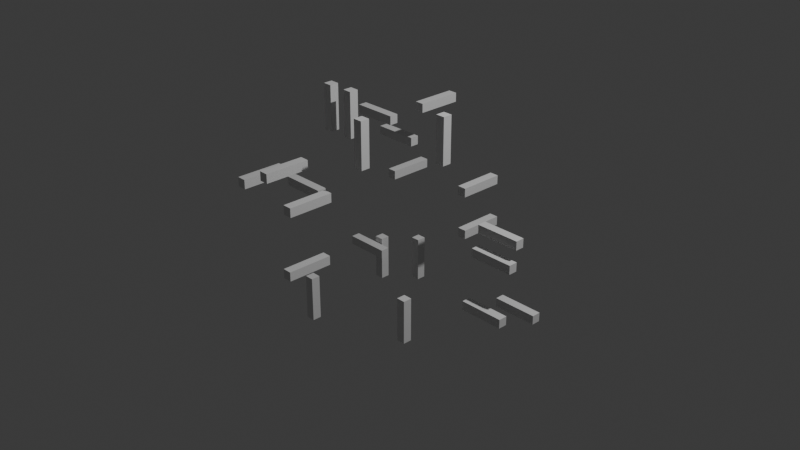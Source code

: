 # Source: obj_tool_2.blend  (saved by Blender 4.3.32; exported with 4.5.12 LTS)
import bpy
from mathutils import Matrix  # noqa: F401  (used for matrix-valued properties, if any)

bpy.ops.wm.read_factory_settings(use_empty=True)
scene = bpy.context.scene
scene.name = 'Scene'

# ---- collections
col_collection = bpy.data.collections.new('Collection'); scene.collection.children.link(col_collection)

# ---- world
world_world = bpy.data.worlds.new('World'); scene.world = world_world
world_world.use_nodes = True; world_world.node_tree.nodes.clear()
_N = world_world.node_tree.nodes; _L = world_world.node_tree.links
n0 = _N.new('ShaderNodeOutputWorld'); n0.name = 'World Output'; n0.location = (300, 300)
n1 = _N.new('ShaderNodeBackground'); n1.name = 'Background'; n1.location = (10, 300)
n1.inputs[0].default_value = (0.05088, 0.05088, 0.05088, 1.0)
_L.new(n1.outputs[0], n0.inputs[0])
n0.is_active_output = True
world_world.color = (0.05088, 0.05088, 0.05088)
world_world.use_sun_shadow = False
world_world.sun_shadow_jitter_overblur = 0.0

# ---- cameras
cam_camera = bpy.data.cameras.new('Camera')
cam_camera.clip_end = 100.0
cam_camera.ortho_scale = 7.314

# ---- lights
light_light = bpy.data.lights.new('Light', 'POINT')
light_light.transmission_factor = 0.0
light_light.energy = 1000.0
light_light.shadow_soft_size = 0.1
light_light.shadow_maximum_resolution = 0.006
light_light.use_absolute_resolution = True

# ---- meshes
me_cube_003 = bpy.data.meshes.new('Cube.003')
me_cube_003.from_pydata([(-0.75, -0.437, 0.09745), (-0.75, -0.437, 0.1975), (-0.75, -0.337, 0.09745), (-0.75, -0.337, 0.1975), (-1.25, -0.437, 0.09745), (-1.25, -0.437, 0.1975), (-1.25, -0.337, 0.09745), (-1.25, -0.337, 0.1975), (-0.75, 0.5791, 0.6443), (-0.75, 0.5791, 0.7443), (-0.75, 0.6791, 0.6443), (-0.75, 0.6791, 0.7443), (-1.25, 0.5791, 0.6443), (-1.25, 0.5791, 0.7443), (-1.25, 0.6791, 0.6443), (-1.25, 0.6791, 0.7443), (-0.75, 0.8864, 0.3129), (-0.75, 0.8864, 0.4129), (-0.75, 0.9864, 0.3129), (-0.75, 0.9864, 0.4129), (-1.25, 0.8864, 0.3129), (-1.25, 0.8864, 0.4129), (-1.25, 0.9864, 0.3129), (-1.25, 0.9864, 0.4129), (-0.75, 0.4399, -0.9139), (-0.75, 0.4399, -0.8139), (-0.75, 0.5399, -0.9139), (-0.75, 0.5399, -0.8139), (-1.25, 0.4399, -0.9139), (-1.25, 0.4399, -0.8139), (-1.25, 0.5399, -0.9139), (-1.25, 0.5399, -0.8139), (-0.9653, 0.75, 0.02272), (-0.8653, 0.75, 0.02272), (-0.9653, 0.75, -0.07728), (-0.8653, 0.75, -0.07728), (-0.9653, 1.25, 0.02272), (-0.8653, 1.25, 0.02272), (-0.9653, 1.25, -0.07728), (-0.8653, 1.25, -0.07728), (-0.5394, 0.75, 0.9245), (-0.4394, 0.75, 0.9245), (-0.5394, 0.75, 0.8245), (-0.4394, 0.75, 0.8245), (-0.5394, 1.25, 0.9245), (-0.4394, 1.25, 0.9245), (-0.5394, 1.25, 0.8245), (-0.4394, 1.25, 0.8245), (0.1173, 0.75, -0.316), (0.2173, 0.75, -0.316), (0.1173, 0.75, -0.416), (0.2173, 0.75, -0.416), (0.1173, 1.25, -0.316), (0.2173, 1.25, -0.316), (0.1173, 1.25, -0.416), (0.2173, 1.25, -0.416), (0.09976, 0.75, 0.1641), (0.1998, 0.75, 0.1641), (0.09976, 0.75, 0.06406), (0.1998, 0.75, 0.06406), (0.09976, 1.25, 0.1641), (0.1998, 1.25, 0.1641), (0.09976, 1.25, 0.06406), (0.1998, 1.25, 0.06406), (0.75, 0.2834, -0.1544), (0.75, 0.2834, -0.2544), (0.75, 0.3834, -0.1544), (0.75, 0.3834, -0.2544), (1.25, 0.2834, -0.1544), (1.25, 0.2834, -0.2544), (1.25, 0.3834, -0.1544), (1.25, 0.3834, -0.2544), (0.75, 0.3662, 0.07906), (0.75, 0.3662, -0.02094), (0.75, 0.4662, 0.07906), (0.75, 0.4662, -0.02094), (1.25, 0.3662, 0.07906), (1.25, 0.3662, -0.02094), (1.25, 0.4662, 0.07906), (1.25, 0.4662, -0.02094), (0.75, 0.1699, -0.7139), (0.75, 0.1699, -0.8139), (0.75, 0.2699, -0.7139), (0.75, 0.2699, -0.8139), (1.25, 0.1699, -0.7139), (1.25, 0.1699, -0.8139), (1.25, 0.2699, -0.7139), (1.25, 0.2699, -0.8139), (0.75, 0.6856, -0.8847), (0.75, 0.6856, -0.9847), (0.75, 0.7856, -0.8847), (0.75, 0.7856, -0.9847), (1.25, 0.6856, -0.8847), (1.25, 0.6856, -0.9847), (1.25, 0.7856, -0.8847), (1.25, 0.7856, -0.9847), (-0.6027, -0.75, 0.609), (-0.5027, -0.75, 0.609), (-0.6027, -0.75, 0.709), (-0.5027, -0.75, 0.709), (-0.6027, -1.25, 0.609), (-0.5027, -1.25, 0.609), (-0.6027, -1.25, 0.709), (-0.5027, -1.25, 0.709), (-0.2585, -0.75, 0.3702), (-0.1585, -0.75, 0.3702), (-0.2585, -0.75, 0.4702), (-0.1585, -0.75, 0.4702), (-0.2585, -1.25, 0.3702), (-0.1585, -1.25, 0.3702), (-0.2585, -1.25, 0.4702), (-0.1585, -1.25, 0.4702), (-0.9722, -0.75, 0.4288), (-0.8722, -0.75, 0.4288), (-0.9722, -0.75, 0.5288), (-0.8722, -0.75, 0.5288), (-0.9722, -1.25, 0.4288), (-0.8722, -1.25, 0.4288), (-0.9722, -1.25, 0.5288), (-0.8722, -1.25, 0.5288), (-0.3084, -0.75, -0.3335), (-0.2084, -0.75, -0.3335), (-0.3084, -0.75, -0.2335), (-0.2084, -0.75, -0.2335), (-0.3084, -1.25, -0.3335), (-0.2084, -1.25, -0.3335), (-0.3084, -1.25, -0.2335), (-0.2084, -1.25, -0.2335), (0.3126, -0.2284, -0.75), (0.2126, -0.2284, -0.75), (0.3126, -0.1284, -0.75), (0.2126, -0.1284, -0.75), (0.3126, -0.2284, -1.25), (0.2126, -0.2284, -1.25), (0.3126, -0.1284, -1.25), (0.2126, -0.1284, -1.25), (-0.5663, 0.8261, -0.75), (-0.6663, 0.8261, -0.75), (-0.5663, 0.9261, -0.75), (-0.6663, 0.9261, -0.75), (-0.5663, 0.8261, -1.25), (-0.6663, 0.8261, -1.25), (-0.5663, 0.9261, -1.25), (-0.6663, 0.9261, -1.25), (-0.6895, -0.609, -0.75), (-0.7895, -0.609, -0.75), (-0.6895, -0.509, -0.75), (-0.7895, -0.509, -0.75), (-0.6895, -0.609, -1.25), (-0.7895, -0.609, -1.25), (-0.6895, -0.509, -1.25), (-0.7895, -0.509, -1.25), (-0.8678, 0.5487, -0.75), (-0.9678, 0.5487, -0.75), (-0.8678, 0.6487, -0.75), (-0.9678, 0.6487, -0.75), (-0.8678, 0.5487, -1.25), (-0.9678, 0.5487, -1.25), (-0.8678, 0.6487, -1.25), (-0.9678, 0.6487, -1.25), (-0.9299, -0.1657, 0.75), (-0.8299, -0.1657, 0.75), (-0.9299, -0.06569, 0.75), (-0.8299, -0.06569, 0.75), (-0.9299, -0.1657, 1.25), (-0.8299, -0.1657, 1.25), (-0.9299, -0.06569, 1.25), (-0.8299, -0.06569, 1.25), (-0.642, -0.1553, 0.75), (-0.542, -0.1553, 0.75), (-0.642, -0.05528, 0.75), (-0.542, -0.05528, 0.75), (-0.642, -0.1553, 1.25), (-0.542, -0.1553, 1.25), (-0.642, -0.05528, 1.25), (-0.542, -0.05528, 1.25), (0.03106, -0.6079, 0.75), (0.1311, -0.6079, 0.75), (0.03106, -0.5079, 0.75), (0.1311, -0.5079, 0.75), (0.03106, -0.6079, 1.25), (0.1311, -0.6079, 1.25), (0.03106, -0.5079, 1.25), (0.1311, -0.5079, 1.25), (0.4806, 0.02654, 0.75), (0.5806, 0.02654, 0.75), (0.4806, 0.1265, 0.75), (0.5806, 0.1265, 0.75), (0.4806, 0.02654, 1.25), (0.5806, 0.02654, 1.25), (0.4806, 0.1265, 1.25), (0.5806, 0.1265, 1.25)], [], [(0, 2, 3, 1), (0, 1, 5, 4), (4, 5, 7, 6), (2, 6, 7, 3), (0, 4, 6, 2), (1, 3, 7, 5), (8, 10, 11, 9), (8, 9, 13, 12), (12, 13, 15, 14), (10, 14, 15, 11), (8, 12, 14, 10), (9, 11, 15, 13), (16, 18, 19, 17), (16, 17, 21, 20), (20, 21, 23, 22), (18, 22, 23, 19), (16, 20, 22, 18), (17, 19, 23, 21), (24, 26, 27, 25), (24, 25, 29, 28), (28, 29, 31, 30), (26, 30, 31, 27), (24, 28, 30, 26), (25, 27, 31, 29), (32, 34, 35, 33), (32, 33, 37, 36), (36, 37, 39, 38), (34, 38, 39, 35), (32, 36, 38, 34), (33, 35, 39, 37), (40, 42, 43, 41), (40, 41, 45, 44), (44, 45, 47, 46), (42, 46, 47, 43), (40, 44, 46, 42), (41, 43, 47, 45), (48, 50, 51, 49), (48, 49, 53, 52), (52, 53, 55, 54), (50, 54, 55, 51), (48, 52, 54, 50), (49, 51, 55, 53), (56, 58, 59, 57), (56, 57, 61, 60), (60, 61, 63, 62), (58, 62, 63, 59), (56, 60, 62, 58), (57, 59, 63, 61), (64, 66, 67, 65), (64, 65, 69, 68), (68, 69, 71, 70), (66, 70, 71, 67), (64, 68, 70, 66), (65, 67, 71, 69), (72, 74, 75, 73), (72, 73, 77, 76), (76, 77, 79, 78), (74, 78, 79, 75), (72, 76, 78, 74), (73, 75, 79, 77), (80, 82, 83, 81), (80, 81, 85, 84), (84, 85, 87, 86), (82, 86, 87, 83), (80, 84, 86, 82), (81, 83, 87, 85), (88, 90, 91, 89), (88, 89, 93, 92), (92, 93, 95, 94), (90, 94, 95, 91), (88, 92, 94, 90), (89, 91, 95, 93), (96, 98, 99, 97), (96, 97, 101, 100), (100, 101, 103, 102), (98, 102, 103, 99), (96, 100, 102, 98), (97, 99, 103, 101), (104, 106, 107, 105), (104, 105, 109, 108), (108, 109, 111, 110), (106, 110, 111, 107), (104, 108, 110, 106), (105, 107, 111, 109), (112, 114, 115, 113), (112, 113, 117, 116), (116, 117, 119, 118), (114, 118, 119, 115), (112, 116, 118, 114), (113, 115, 119, 117), (120, 122, 123, 121), (120, 121, 125, 124), (124, 125, 127, 126), (122, 126, 127, 123), (120, 124, 126, 122), (121, 123, 127, 125), (128, 130, 131, 129), (128, 129, 133, 132), (132, 133, 135, 134), (130, 134, 135, 131), (128, 132, 134, 130), (129, 131, 135, 133), (136, 138, 139, 137), (136, 137, 141, 140), (140, 141, 143, 142), (138, 142, 143, 139), (136, 140, 142, 138), (137, 139, 143, 141), (144, 146, 147, 145), (144, 145, 149, 148), (148, 149, 151, 150), (146, 150, 151, 147), (144, 148, 150, 146), (145, 147, 151, 149), (152, 154, 155, 153), (152, 153, 157, 156), (156, 157, 159, 158), (154, 158, 159, 155), (152, 156, 158, 154), (153, 155, 159, 157), (160, 162, 163, 161), (160, 161, 165, 164), (164, 165, 167, 166), (162, 166, 167, 163), (160, 164, 166, 162), (161, 163, 167, 165), (168, 170, 171, 169), (168, 169, 173, 172), (172, 173, 175, 174), (170, 174, 175, 171), (168, 172, 174, 170), (169, 171, 175, 173), (176, 178, 179, 177), (176, 177, 181, 180), (180, 181, 183, 182), (178, 182, 183, 179), (176, 180, 182, 178), (177, 179, 183, 181), (184, 186, 187, 185), (184, 185, 189, 188), (188, 189, 191, 190), (186, 190, 191, 187), (184, 188, 190, 186), (185, 187, 191, 189)])
me_cube_003.materials.append(None)
me_cube_003.update()

# ---- objects
ob_light = bpy.data.objects.new('Light', light_light)
ob_camera = bpy.data.objects.new('Camera', cam_camera)
ob_cube = bpy.data.objects.new('Cube', me_cube_003)

# ---- transforms, parenting, visibility, modifiers, constraints
ob_light.location = (4.076, 1.005, 5.904)
ob_light.rotation_euler = (0.6503, 0.05522, 1.866)
ob_light.lock_rotations_4d = False
ob_light.empty_display_type = 'ARROWS'
ob_light.color = (0.0, 0.0, 0.0, 0.0)
ob_light.lineart.crease_threshold = 0.0
ob_camera.location = (7.359, -6.926, 4.958)
ob_camera.rotation_euler = (1.109, 0.0, 0.8149)
ob_camera.lock_rotations_4d = False
ob_camera.empty_display_type = 'ARROWS'
ob_camera.color = (0.0, 0.0, 0.0, 0.0)
ob_camera.display_type = 'WIRE'
ob_camera.lineart.crease_threshold = 0.0
ob_cube.location = (0.0, 0.0, 0.0)

# ---- collection membership
col_collection.objects.link(ob_light)
col_collection.objects.link(ob_camera)
col_collection.objects.link(ob_cube)

# ---- scene / render settings (as saved in the file)
scene.camera = ob_camera
scene.frame_start = 1; scene.frame_end = 250; scene.frame_set(0)
scene.render.engine = 'BLENDER_EEVEE_NEXT'
scene.eevee.ray_tracing_options.trace_max_roughness = 0.0
bpy.context.view_layer.update()
